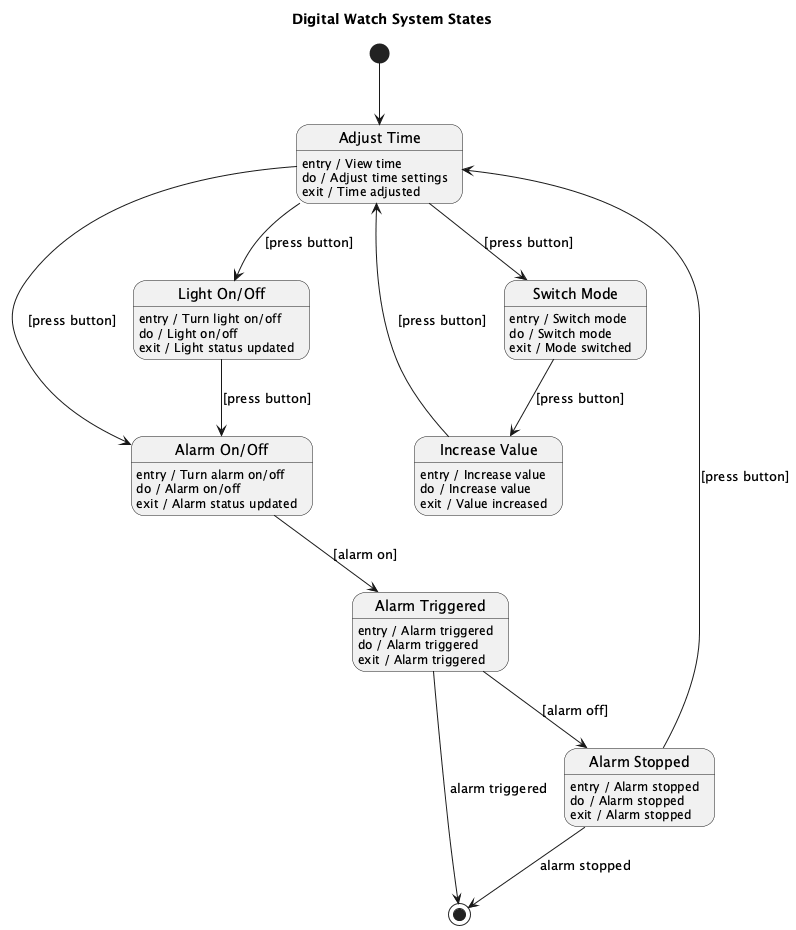

The diagram above was rendered by PlantUML. Its source (embedded in the PNG):
@startuml
title Digital Watch System States

[*] --> AdjustTime
state "Adjust Time" as AdjustTime
state "Switch Mode" as SwitchMode
state "Increase Value" as IncreaseValue
state "Alarm On/Off" as AlarmOnOff
state "Alarm Triggered" as AlarmTriggered
state "Alarm Stopped" as AlarmStopped
state "Light On/Off" as LightOnOff

AdjustTime : entry / View time
AdjustTime : do / Adjust time settings
AdjustTime : exit / Time adjusted

SwitchMode : entry / Switch mode
SwitchMode : do / Switch mode
SwitchMode : exit / Mode switched

IncreaseValue : entry / Increase value
IncreaseValue : do / Increase value
IncreaseValue : exit / Value increased

AlarmOnOff : entry / Turn alarm on/off
AlarmOnOff : do / Alarm on/off
AlarmOnOff : exit / Alarm status updated

AlarmTriggered : entry / Alarm triggered
AlarmTriggered : do / Alarm triggered
AlarmTriggered : exit / Alarm triggered

AlarmStopped : entry / Alarm stopped
AlarmStopped : do / Alarm stopped
AlarmStopped : exit / Alarm stopped

LightOnOff : entry / Turn light on/off
LightOnOff : do / Light on/off
LightOnOff : exit / Light status updated

AdjustTime --> SwitchMode : [press button]
SwitchMode --> IncreaseValue : [press button]
IncreaseValue --> AdjustTime : [press button]
AdjustTime --> AlarmOnOff : [press button]
AlarmOnOff --> AlarmTriggered : [alarm on]
AlarmTriggered --> AlarmStopped : [alarm off]
AlarmStopped --> AdjustTime : [press button]
AdjustTime --> LightOnOff : [press button]
LightOnOff --> AlarmOnOff : [press button]

AlarmTriggered --> [*] : alarm triggered
AlarmStopped --> [*] : alarm stopped

@enduml